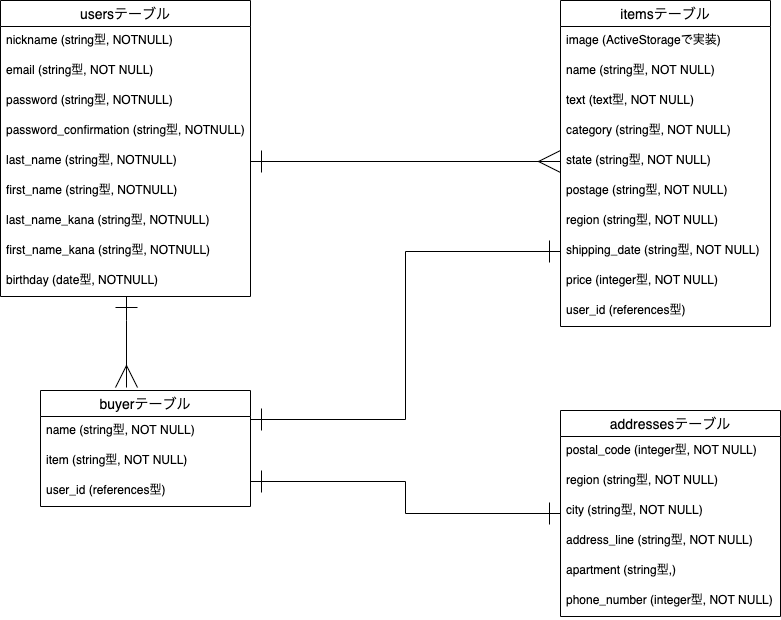

The diagram above was exported from draw.io. Its source (the exported page's mxGraphModel, read from the mxfile embedded in the PNG):
<mxGraphModel dx="884" dy="722" grid="1" gridSize="10" guides="1" tooltips="1" connect="1" arrows="1" fold="1" page="1" pageScale="1" pageWidth="827" pageHeight="1169" math="0" shadow="0">
  <root>
    <mxCell id="0" />
    <mxCell id="1" parent="0" />
    <mxCell id="77" style="edgeStyle=orthogonalEdgeStyle;rounded=0;orthogonalLoop=1;jettySize=auto;html=1;startArrow=ERone;startFill=0;startSize=20;endArrow=ERmany;endFill=0;endSize=20;" edge="1" parent="1" source="15">
      <mxGeometry relative="1" as="geometry">
        <mxPoint x="166" y="397" as="targetPoint" />
        <Array as="points">
          <mxPoint x="166" y="330" />
          <mxPoint x="166" y="330" />
        </Array>
      </mxGeometry>
    </mxCell>
    <mxCell id="15" value="usersテーブル" style="swimlane;fontStyle=0;childLayout=stackLayout;horizontal=1;startSize=26;horizontalStack=0;resizeParent=1;resizeParentMax=0;resizeLast=0;collapsible=1;marginBottom=0;align=center;fontSize=14;" vertex="1" parent="1">
      <mxGeometry x="40" y="10" width="250" height="296" as="geometry" />
    </mxCell>
    <mxCell id="16" value="nickname (string型, NOTNULL)" style="text;strokeColor=none;fillColor=none;spacingLeft=4;spacingRight=4;overflow=hidden;rotatable=0;points=[[0,0.5],[1,0.5]];portConstraint=eastwest;fontSize=12;" vertex="1" parent="15">
      <mxGeometry y="26" width="250" height="30" as="geometry" />
    </mxCell>
    <mxCell id="32" value="email (string型, NOT NULL)" style="text;strokeColor=none;fillColor=none;spacingLeft=4;spacingRight=4;overflow=hidden;rotatable=0;points=[[0,0.5],[1,0.5]];portConstraint=eastwest;fontSize=12;" vertex="1" parent="15">
      <mxGeometry y="56" width="250" height="30" as="geometry" />
    </mxCell>
    <mxCell id="48" value="password (string型, NOTNULL)" style="text;strokeColor=none;fillColor=none;spacingLeft=4;spacingRight=4;overflow=hidden;rotatable=0;points=[[0,0.5],[1,0.5]];portConstraint=eastwest;fontSize=12;" vertex="1" parent="15">
      <mxGeometry y="86" width="250" height="30" as="geometry" />
    </mxCell>
    <mxCell id="33" value="password_confirmation (string型, NOTNULL)" style="text;strokeColor=none;fillColor=none;spacingLeft=4;spacingRight=4;overflow=hidden;rotatable=0;points=[[0,0.5],[1,0.5]];portConstraint=eastwest;fontSize=12;" vertex="1" parent="15">
      <mxGeometry y="116" width="250" height="30" as="geometry" />
    </mxCell>
    <mxCell id="34" value="last_name (string型, NOTNULL)" style="text;strokeColor=none;fillColor=none;spacingLeft=4;spacingRight=4;overflow=hidden;rotatable=0;points=[[0,0.5],[1,0.5]];portConstraint=eastwest;fontSize=12;" vertex="1" parent="15">
      <mxGeometry y="146" width="250" height="30" as="geometry" />
    </mxCell>
    <mxCell id="35" value="first_name (string型, NOTNULL)" style="text;strokeColor=none;fillColor=none;spacingLeft=4;spacingRight=4;overflow=hidden;rotatable=0;points=[[0,0.5],[1,0.5]];portConstraint=eastwest;fontSize=12;" vertex="1" parent="15">
      <mxGeometry y="176" width="250" height="30" as="geometry" />
    </mxCell>
    <mxCell id="36" value="last_name_kana (string型, NOTNULL)" style="text;strokeColor=none;fillColor=none;spacingLeft=4;spacingRight=4;overflow=hidden;rotatable=0;points=[[0,0.5],[1,0.5]];portConstraint=eastwest;fontSize=12;" vertex="1" parent="15">
      <mxGeometry y="206" width="250" height="30" as="geometry" />
    </mxCell>
    <mxCell id="37" value="first_name_kana (string型, NOTNULL)" style="text;strokeColor=none;fillColor=none;spacingLeft=4;spacingRight=4;overflow=hidden;rotatable=0;points=[[0,0.5],[1,0.5]];portConstraint=eastwest;fontSize=12;" vertex="1" parent="15">
      <mxGeometry y="236" width="250" height="30" as="geometry" />
    </mxCell>
    <mxCell id="18" value="birthday (date型, NOTNULL)" style="text;strokeColor=none;fillColor=none;spacingLeft=4;spacingRight=4;overflow=hidden;rotatable=0;points=[[0,0.5],[1,0.5]];portConstraint=eastwest;fontSize=12;" vertex="1" parent="15">
      <mxGeometry y="266" width="250" height="30" as="geometry" />
    </mxCell>
    <mxCell id="38" value="itemsテーブル" style="swimlane;fontStyle=0;childLayout=stackLayout;horizontal=1;startSize=26;horizontalStack=0;resizeParent=1;resizeParentMax=0;resizeLast=0;collapsible=1;marginBottom=0;align=center;fontSize=14;" vertex="1" parent="1">
      <mxGeometry x="600" y="10" width="210" height="326" as="geometry" />
    </mxCell>
    <mxCell id="39" value="image (ActiveStorageで実装)" style="text;strokeColor=none;fillColor=none;spacingLeft=4;spacingRight=4;overflow=hidden;rotatable=0;points=[[0,0.5],[1,0.5]];portConstraint=eastwest;fontSize=12;" vertex="1" parent="38">
      <mxGeometry y="26" width="210" height="30" as="geometry" />
    </mxCell>
    <mxCell id="40" value="name (string型, NOT NULL)" style="text;strokeColor=none;fillColor=none;spacingLeft=4;spacingRight=4;overflow=hidden;rotatable=0;points=[[0,0.5],[1,0.5]];portConstraint=eastwest;fontSize=12;" vertex="1" parent="38">
      <mxGeometry y="56" width="210" height="30" as="geometry" />
    </mxCell>
    <mxCell id="42" value="text (text型, NOT NULL)" style="text;strokeColor=none;fillColor=none;spacingLeft=4;spacingRight=4;overflow=hidden;rotatable=0;points=[[0,0.5],[1,0.5]];portConstraint=eastwest;fontSize=12;" vertex="1" parent="38">
      <mxGeometry y="86" width="210" height="30" as="geometry" />
    </mxCell>
    <mxCell id="43" value="category (string型, NOT NULL)" style="text;strokeColor=none;fillColor=none;spacingLeft=4;spacingRight=4;overflow=hidden;rotatable=0;points=[[0,0.5],[1,0.5]];portConstraint=eastwest;fontSize=12;" vertex="1" parent="38">
      <mxGeometry y="116" width="210" height="30" as="geometry" />
    </mxCell>
    <mxCell id="44" value="state (string型, NOT NULL)" style="text;strokeColor=none;fillColor=none;spacingLeft=4;spacingRight=4;overflow=hidden;rotatable=0;points=[[0,0.5],[1,0.5]];portConstraint=eastwest;fontSize=12;" vertex="1" parent="38">
      <mxGeometry y="146" width="210" height="30" as="geometry" />
    </mxCell>
    <mxCell id="45" value="postage (string型, NOT NULL)" style="text;strokeColor=none;fillColor=none;spacingLeft=4;spacingRight=4;overflow=hidden;rotatable=0;points=[[0,0.5],[1,0.5]];portConstraint=eastwest;fontSize=12;" vertex="1" parent="38">
      <mxGeometry y="176" width="210" height="30" as="geometry" />
    </mxCell>
    <mxCell id="46" value="region (string型, NOT NULL)" style="text;strokeColor=none;fillColor=none;spacingLeft=4;spacingRight=4;overflow=hidden;rotatable=0;points=[[0,0.5],[1,0.5]];portConstraint=eastwest;fontSize=12;" vertex="1" parent="38">
      <mxGeometry y="206" width="210" height="30" as="geometry" />
    </mxCell>
    <mxCell id="47" value="shipping_date (string型, NOT NULL)" style="text;strokeColor=none;fillColor=none;spacingLeft=4;spacingRight=4;overflow=hidden;rotatable=0;points=[[0,0.5],[1,0.5]];portConstraint=eastwest;fontSize=12;" vertex="1" parent="38">
      <mxGeometry y="236" width="210" height="30" as="geometry" />
    </mxCell>
    <mxCell id="83" value="price (integer型, NOT NULL)" style="text;strokeColor=none;fillColor=none;spacingLeft=4;spacingRight=4;overflow=hidden;rotatable=0;points=[[0,0.5],[1,0.5]];portConstraint=eastwest;fontSize=12;" vertex="1" parent="38">
      <mxGeometry y="266" width="210" height="30" as="geometry" />
    </mxCell>
    <mxCell id="41" value="user_id (references型)" style="text;strokeColor=none;fillColor=none;spacingLeft=4;spacingRight=4;overflow=hidden;rotatable=0;points=[[0,0.5],[1,0.5]];portConstraint=eastwest;fontSize=12;" vertex="1" parent="38">
      <mxGeometry y="296" width="210" height="30" as="geometry" />
    </mxCell>
    <mxCell id="55" value="buyerテーブル" style="swimlane;fontStyle=0;childLayout=stackLayout;horizontal=1;startSize=26;horizontalStack=0;resizeParent=1;resizeParentMax=0;resizeLast=0;collapsible=1;marginBottom=0;align=center;fontSize=14;" vertex="1" parent="1">
      <mxGeometry x="80" y="400" width="210" height="116" as="geometry" />
    </mxCell>
    <mxCell id="56" value="name (string型, NOT NULL)" style="text;strokeColor=none;fillColor=none;spacingLeft=4;spacingRight=4;overflow=hidden;rotatable=0;points=[[0,0.5],[1,0.5]];portConstraint=eastwest;fontSize=12;" vertex="1" parent="55">
      <mxGeometry y="26" width="210" height="30" as="geometry" />
    </mxCell>
    <mxCell id="81" value="item (string型, NOT NULL)" style="text;strokeColor=none;fillColor=none;spacingLeft=4;spacingRight=4;overflow=hidden;rotatable=0;points=[[0,0.5],[1,0.5]];portConstraint=eastwest;fontSize=12;" vertex="1" parent="55">
      <mxGeometry y="56" width="210" height="30" as="geometry" />
    </mxCell>
    <mxCell id="57" value="user_id (references型)" style="text;strokeColor=none;fillColor=none;spacingLeft=4;spacingRight=4;overflow=hidden;rotatable=0;points=[[0,0.5],[1,0.5]];portConstraint=eastwest;fontSize=12;" vertex="1" parent="55">
      <mxGeometry y="86" width="210" height="30" as="geometry" />
    </mxCell>
    <mxCell id="82" style="edgeStyle=orthogonalEdgeStyle;rounded=0;orthogonalLoop=1;jettySize=auto;html=1;startArrow=ERone;startFill=0;startSize=20;endArrow=ERone;endFill=0;endSize=20;" edge="1" parent="1" source="65">
      <mxGeometry relative="1" as="geometry">
        <mxPoint x="290" y="491" as="targetPoint" />
      </mxGeometry>
    </mxCell>
    <mxCell id="65" value="addressesテーブル" style="swimlane;fontStyle=0;childLayout=stackLayout;horizontal=1;startSize=26;horizontalStack=0;resizeParent=1;resizeParentMax=0;resizeLast=0;collapsible=1;marginBottom=0;align=center;fontSize=14;" vertex="1" parent="1">
      <mxGeometry x="600" y="420" width="220" height="206" as="geometry" />
    </mxCell>
    <mxCell id="66" value="postal_code (integer型, NOT NULL)" style="text;strokeColor=none;fillColor=none;spacingLeft=4;spacingRight=4;overflow=hidden;rotatable=0;points=[[0,0.5],[1,0.5]];portConstraint=eastwest;fontSize=12;" vertex="1" parent="65">
      <mxGeometry y="26" width="220" height="30" as="geometry" />
    </mxCell>
    <mxCell id="68" value="region (string型, NOT NULL)" style="text;strokeColor=none;fillColor=none;spacingLeft=4;spacingRight=4;overflow=hidden;rotatable=0;points=[[0,0.5],[1,0.5]];portConstraint=eastwest;fontSize=12;" vertex="1" parent="65">
      <mxGeometry y="56" width="220" height="30" as="geometry" />
    </mxCell>
    <mxCell id="69" value="city (string型, NOT NULL)" style="text;strokeColor=none;fillColor=none;spacingLeft=4;spacingRight=4;overflow=hidden;rotatable=0;points=[[0,0.5],[1,0.5]];portConstraint=eastwest;fontSize=12;" vertex="1" parent="65">
      <mxGeometry y="86" width="220" height="30" as="geometry" />
    </mxCell>
    <mxCell id="70" value="address_line (string型, NOT NULL)" style="text;strokeColor=none;fillColor=none;spacingLeft=4;spacingRight=4;overflow=hidden;rotatable=0;points=[[0,0.5],[1,0.5]];portConstraint=eastwest;fontSize=12;" vertex="1" parent="65">
      <mxGeometry y="116" width="220" height="30" as="geometry" />
    </mxCell>
    <mxCell id="71" value="apartment (string型,)" style="text;strokeColor=none;fillColor=none;spacingLeft=4;spacingRight=4;overflow=hidden;rotatable=0;points=[[0,0.5],[1,0.5]];portConstraint=eastwest;fontSize=12;" vertex="1" parent="65">
      <mxGeometry y="146" width="220" height="30" as="geometry" />
    </mxCell>
    <mxCell id="72" value="phone_number (integer型, NOT NULL)" style="text;strokeColor=none;fillColor=none;spacingLeft=4;spacingRight=4;overflow=hidden;rotatable=0;points=[[0,0.5],[1,0.5]];portConstraint=eastwest;fontSize=12;" vertex="1" parent="65">
      <mxGeometry y="176" width="220" height="30" as="geometry" />
    </mxCell>
    <mxCell id="73" style="edgeStyle=orthogonalEdgeStyle;rounded=0;orthogonalLoop=1;jettySize=auto;html=1;exitX=1;exitY=0.5;exitDx=0;exitDy=0;entryX=0;entryY=0.5;entryDx=0;entryDy=0;endArrow=ERmany;endFill=0;startArrow=ERone;startFill=0;endSize=20;startSize=20;" edge="1" parent="1" source="34" target="44">
      <mxGeometry relative="1" as="geometry" />
    </mxCell>
    <mxCell id="80" style="edgeStyle=orthogonalEdgeStyle;rounded=0;orthogonalLoop=1;jettySize=auto;html=1;entryX=1;entryY=0.25;entryDx=0;entryDy=0;startArrow=ERone;startFill=0;startSize=20;endArrow=ERone;endFill=0;endSize=20;" edge="1" parent="1" source="47" target="55">
      <mxGeometry relative="1" as="geometry" />
    </mxCell>
  </root>
</mxGraphModel>